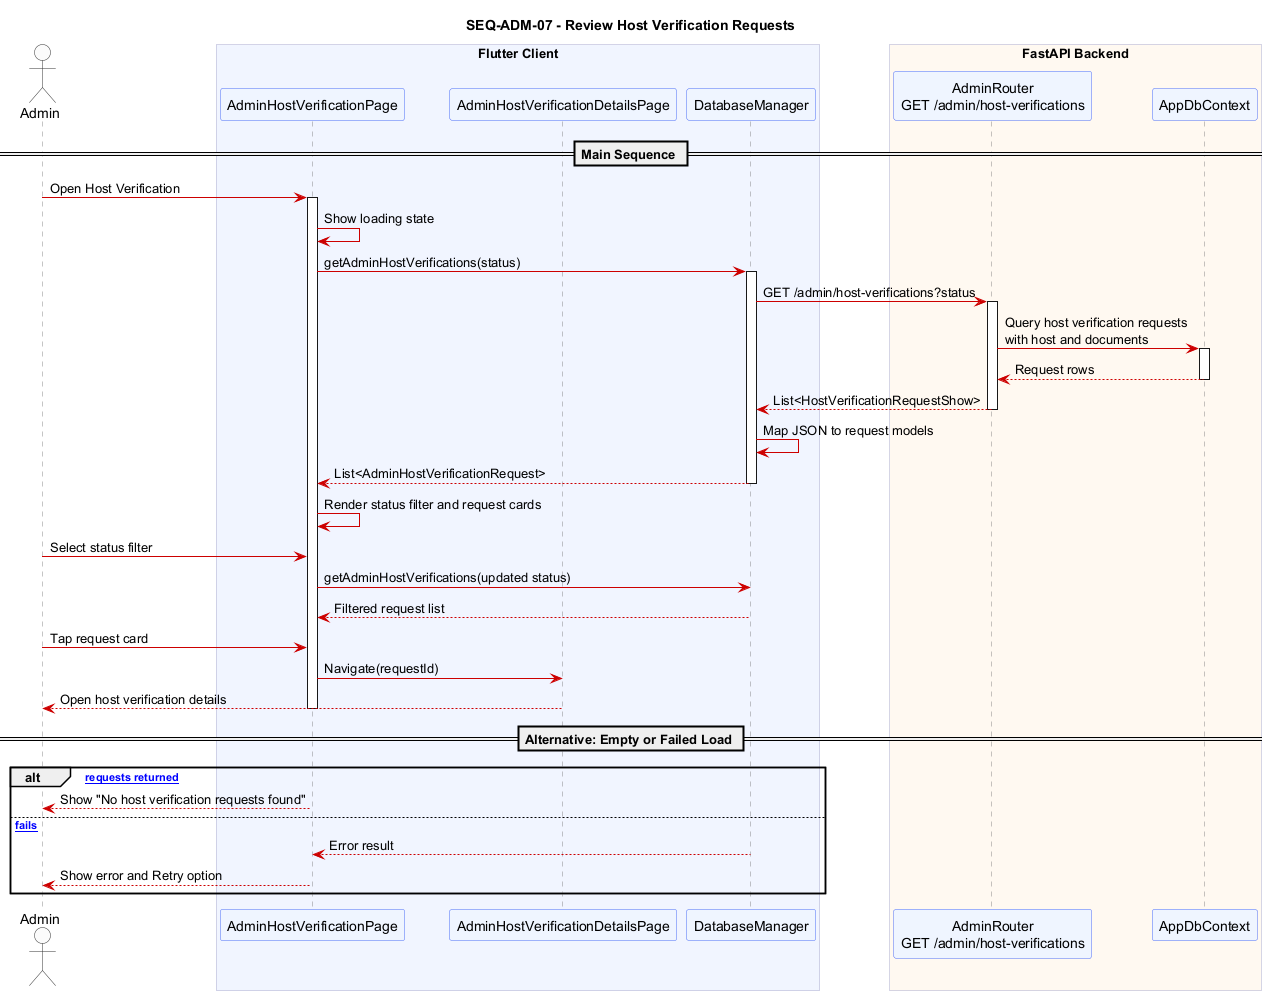

The diagram above was rendered by PlantUML. Its source (embedded in the PNG):
@startuml SEQ_ADM_07_review_host_verification_requests
title SEQ-ADM-07 - Review Host Verification Requests

skinparam sequence {
  ArrowColor #CC0000
  ActorBorderColor #333333
  ActorBackgroundColor #FAFAFA
  ParticipantBackgroundColor #EEF4FF
  ParticipantBorderColor #4A6CF7
  LifeLineBorderColor #888888
  BoxBackgroundColor #F5F5FF
  BoxBorderColor #AAAACC
  NoteBackgroundColor #FFFDE7
  NoteBorderColor #E6A817
}
skinparam shadowing false

actor "Admin" as Admin

box "Flutter Client" #F0F4FF
  participant "AdminHostVerificationPage" as HVP
  participant "AdminHostVerificationDetailsPage" as HVD
  participant "DatabaseManager" as DM
end box

box "FastAPI Backend" #FFF8F0
  participant "AdminRouter\nGET /admin/host-verifications" as HVR
  participant "AppDbContext" as DB
end box

== Main Sequence ==

Admin -> HVP : Open Host Verification
activate HVP
HVP -> HVP : Show loading state
HVP -> DM : getAdminHostVerifications(status)
activate DM
DM -> HVR : GET /admin/host-verifications?status
activate HVR
HVR -> DB : Query host verification requests\nwith host and documents
activate DB
DB --> HVR : Request rows
deactivate DB
HVR --> DM : List<HostVerificationRequestShow>
deactivate HVR
DM -> DM : Map JSON to request models
DM --> HVP : List<AdminHostVerificationRequest>
deactivate DM
HVP -> HVP : Render status filter and request cards
Admin -> HVP : Select status filter
HVP -> DM : getAdminHostVerifications(updated status)
DM --> HVP : Filtered request list
Admin -> HVP : Tap request card
HVP -> HVD : Navigate(requestId)
HVD --> Admin : Open host verification details
deactivate HVP

== Alternative: Empty or Failed Load ==

alt [No requests returned]
  HVP --> Admin : Show "No host verification requests found"
else [Load fails]
  DM --> HVP : Error result
  HVP --> Admin : Show error and Retry option
end

@enduml